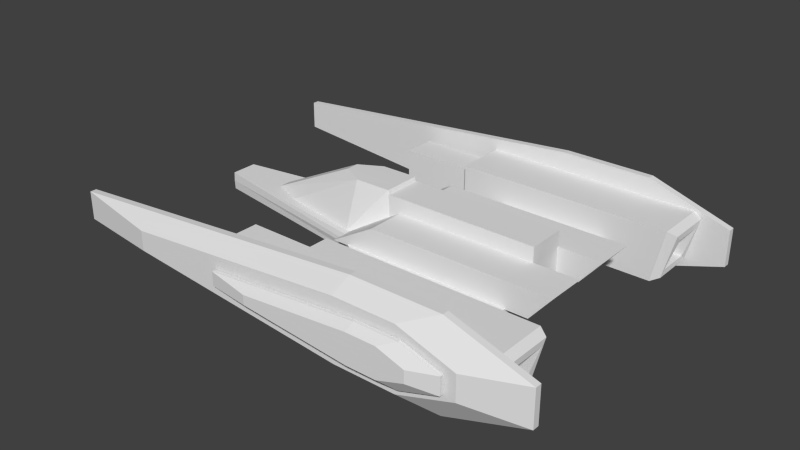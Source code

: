 # Source: Ship_Fighter.blend  (saved by Blender 2.69.0; exported with 4.5.12 LTS)
import bpy
from mathutils import Matrix  # noqa: F401  (used for matrix-valued properties, if any)

bpy.ops.wm.read_factory_settings(use_empty=True)
scene = bpy.context.scene
scene.name = 'Scene'

# ---- collections
col_collection_17 = bpy.data.collections.new('Collection 17'); scene.collection.children.link(col_collection_17)

# ---- world
world_world = bpy.data.worlds.new('World'); scene.world = world_world
world_world.color = (0.05088, 0.05088, 0.05088)
world_world.use_sun_shadow = False
world_world.sun_shadow_jitter_overblur = 0.0
world_world.cycles.sampling_method = 'MANUAL'
world_world.cycles.sample_map_resolution = 256

# ---- meshes
me_cube_007 = bpy.data.meshes.new('Cube.007')
me_cube_007.from_pydata([(-0.7396, 0.6939, 1.992), (-0.7396, 2.147, 1.992), (0.9689, 0.6939, 2.989), (0.9689, 2.147, 2.989), (6.143, 2.147, 1.992), (6.143, 0.6939, 1.992), (6.143, 2.147, 2.989), (6.143, 0.6939, 2.989), (7.163, 2.147, 1.992), (7.163, 0.6939, 1.992), (7.994, 2.147, 2.989), (7.994, 0.6939, 2.989), (-2.518, 4.042, 1.489), (-2.518, 5.303, 1.489), (1.018, 5.303, 1.489), (1.018, 4.042, 1.489), (-2.518, 4.042, 2.749), (-2.518, 5.303, 2.749), (1.018, 5.303, 2.749), (1.018, 4.042, 2.749), (0.4127, 3.702, 1.067), (0.4127, 5.706, 1.067), (8.145, 5.706, 1.067), (8.145, 3.702, 1.067), (0.4127, 3.702, 3.071), (0.4127, 5.706, 3.071), (8.571, 5.706, 3.071), (8.571, 3.702, 3.071), (8.454, 5.543, 1.23), (8.454, 3.865, 1.23), (8.881, 5.543, 2.908), (8.881, 3.865, 2.908), (8.454, 5.328, 1.445), (8.454, 4.08, 1.445), (8.881, 5.328, 2.693), (8.881, 4.08, 2.693), (6.755, 5.237, 1.536), (6.755, 4.171, 1.536), (6.755, 5.237, 2.602), (6.755, 4.171, 2.602), (-1.824, 6.522, 1.793), (-1.824, 6.642, 1.793), (4.206, 6.642, 1.238), (4.206, 6.522, 1.238), (-1.824, 6.522, 2.32), (-1.824, 6.642, 2.32), (4.206, 6.642, 2.875), (4.206, 6.522, 2.875), (5.846, 6.642, 1.238), (5.846, 6.522, 1.238), (5.846, 6.642, 2.875), (5.846, 6.522, 2.875), (7.335, 6.642, 1.725), (7.335, 6.522, 1.725), (7.335, 6.642, 2.387), (7.335, 6.522, 2.387), (-0.105, 6.924, 1.872), (4.111, 6.924, 1.484), (-0.105, 6.924, 2.24), (4.111, 6.924, 2.628), (5.258, 6.924, 1.484), (5.258, 6.924, 2.628), (6.299, 6.924, 1.825), (6.299, 6.924, 2.288), (-9.108, 5.635, 1.538), (-9.108, 5.883, 1.538), (3.401, 5.883, 0.3868), (3.401, 5.635, 0.3868), (-9.108, 5.635, 2.63), (-9.108, 5.883, 2.63), (3.401, 5.883, 3.781), (3.401, 5.635, 3.781), (6.803, 5.883, 0.3868), (6.803, 5.635, 0.3868), (6.803, 5.883, 3.781), (6.803, 5.635, 3.781), (9.891, 5.883, 1.397), (9.891, 5.635, 1.397), (9.891, 5.883, 2.771), (9.891, 5.635, 2.771), (-5.542, 6.468, 1.702), (3.204, 6.468, 0.8973), (-5.542, 6.468, 2.466), (3.204, 6.468, 3.271), (5.583, 6.468, 0.8973), (5.583, 6.468, 3.271), (7.742, 6.468, 1.604), (7.742, 6.468, 2.564), (-0.6676, 1.792, 1.319), (6.338, 4.064, 1.319), (-0.6676, 1.792, 2.023), (6.338, 4.064, 2.023), (2.835, 4.064, 2.023), (2.835, 4.064, 1.319), (0.03015, 0.7146, 1.475), (6.331, 0.7146, 1.475), (0.03015, 0.7146, 3.558), (6.331, 0.7146, 3.558), (-7.478, 0.5009, 1.306), (3.616, 2.264, 1.306), (-7.478, 0.5009, 1.976), (3.616, 2.264, 1.976), (-7.478, 0.5197, 1.641), (3.616, 2.349, 1.641), (-4.165, 0.7146, 1.93), (-0.9315, 1.323, 1.93), (0.4704, 0.7647, 1.93), (-0.9315, 0.7146, 3.688), (0.4704, 0.7146, 3.704), (0.4704, 0.2382, 3.704), (-5.338, 0.2382, 1.93), (-1.782, 0.2382, 3.688), (-0.9315, 0.4584, 1.93), (0.9493, 0.4584, 1.93), (-0.7396, -0.6939, 1.992), (-0.7396, -2.147, 1.992), (0.9689, -0.6939, 2.989), (0.9689, -2.147, 2.989), (6.143, -2.147, 1.992), (6.143, -0.6939, 1.992), (6.143, -2.147, 2.989), (6.143, -0.6939, 2.989), (7.163, -2.147, 1.992), (7.163, -0.6939, 1.992), (7.994, -2.147, 2.989), (7.994, -0.6939, 2.989), (-2.518, -4.042, 1.489), (-2.518, -5.303, 1.489), (1.018, -5.303, 1.489), (1.018, -4.042, 1.489), (-2.518, -4.042, 2.749), (-2.518, -5.303, 2.749), (1.018, -5.303, 2.749), (1.018, -4.042, 2.749), (0.4127, -3.702, 1.067), (0.4127, -5.706, 1.067), (8.145, -5.706, 1.067), (8.145, -3.702, 1.067), (0.4127, -3.702, 3.071), (0.4127, -5.706, 3.071), (8.571, -5.706, 3.071), (8.571, -3.702, 3.071), (8.454, -5.543, 1.23), (8.454, -3.865, 1.23), (8.881, -5.543, 2.908), (8.881, -3.865, 2.908), (8.454, -5.328, 1.445), (8.454, -4.08, 1.445), (8.881, -5.328, 2.693), (8.881, -4.08, 2.693), (6.755, -5.237, 1.536), (6.755, -4.171, 1.536), (6.755, -5.237, 2.602), (6.755, -4.171, 2.602), (-1.824, -6.522, 1.793), (-1.824, -6.642, 1.793), (4.206, -6.642, 1.238), (4.206, -6.522, 1.238), (-1.824, -6.522, 2.32), (-1.824, -6.642, 2.32), (4.206, -6.642, 2.875), (4.206, -6.522, 2.875), (5.846, -6.642, 1.238), (5.846, -6.522, 1.238), (5.846, -6.642, 2.875), (5.846, -6.522, 2.875), (7.335, -6.642, 1.725), (7.335, -6.522, 1.725), (7.335, -6.642, 2.387), (7.335, -6.522, 2.387), (-0.105, -6.924, 1.872), (4.111, -6.924, 1.484), (-0.105, -6.924, 2.24), (4.111, -6.924, 2.628), (5.258, -6.924, 1.484), (5.258, -6.924, 2.628), (6.299, -6.924, 1.825), (6.299, -6.924, 2.288), (-9.108, -5.635, 1.538), (-9.108, -5.883, 1.538), (3.401, -5.883, 0.3868), (3.401, -5.635, 0.3868), (-9.108, -5.635, 2.63), (-9.108, -5.883, 2.63), (3.401, -5.883, 3.781), (3.401, -5.635, 3.781), (6.803, -5.883, 0.3868), (6.803, -5.635, 0.3868), (6.803, -5.883, 3.781), (6.803, -5.635, 3.781), (9.891, -5.883, 1.397), (9.891, -5.635, 1.397), (9.891, -5.883, 2.771), (9.891, -5.635, 2.771), (-5.542, -6.468, 1.702), (3.204, -6.468, 0.8973), (-5.542, -6.468, 2.466), (3.204, -6.468, 3.271), (5.583, -6.468, 0.8973), (5.583, -6.468, 3.271), (7.742, -6.468, 1.604), (7.742, -6.468, 2.564), (-0.6676, -1.792, 1.319), (6.338, -4.064, 1.319), (-0.6676, -1.792, 2.023), (6.338, -4.064, 2.023), (2.835, -4.064, 2.023), (2.835, -4.064, 1.319), (-0.6676, 0.0, 2.023), (-0.6676, 0.0, 1.319), (6.338, 0.0, 2.023), (6.338, 0.0, 1.319), (2.835, 0.0, 1.319), (2.835, 0.0, 2.023), (0.03015, -0.7146, 1.475), (6.331, -0.7146, 1.475), (0.03015, -0.7146, 3.558), (6.331, -0.7146, 3.558), (0.03015, 0.0, 3.558), (0.03015, 0.0, 1.475), (6.331, 0.0, 3.558), (6.331, 0.0, 1.475), (-7.478, -0.5009, 1.306), (3.616, -2.264, 1.306), (-7.478, -0.5009, 1.976), (3.616, -2.264, 1.976), (3.616, 0.0, 1.641), (-7.478, 0.0, 1.641), (3.616, 0.0, 1.306), (3.616, 0.0, 1.976), (-7.478, -0.5197, 1.641), (3.616, -2.349, 1.641), (-7.478, 0.0, 1.306), (-7.478, 0.0, 1.976), (-4.165, -0.7146, 1.93), (-0.9315, -1.323, 1.93), (0.4704, -0.7647, 1.93), (-0.9315, -0.7146, 3.688), (0.4704, -0.7146, 3.704), (0.4704, -0.2382, 3.704), (-5.338, -0.2382, 1.93), (-1.782, -0.2382, 3.688), (-0.9315, -0.4584, 1.93), (0.9493, -0.4584, 1.93), (0.4704, 0.0, 3.704), (-5.338, 0.0, 1.93), (-1.782, 0.0, 3.688), (-0.9315, 0.0, 1.93), (0.9493, 0.0, 1.93)], [], [(2, 3, 1, 0), (2, 7, 6, 3), (0, 1, 4, 5), (0, 5, 7, 2), (3, 6, 4, 1), (10, 11, 9, 8), (5, 4, 8, 9), (7, 5, 9, 11), (6, 7, 11, 10), (4, 6, 10, 8), (16, 17, 13, 12), (17, 18, 14, 13), (18, 19, 15, 14), (19, 16, 12, 15), (12, 13, 14, 15), (19, 18, 17, 16), (24, 25, 21, 20), (25, 26, 22, 21), (23, 22, 28, 29), (27, 24, 20, 23), (20, 21, 22, 23), (27, 26, 25, 24), (29, 28, 32, 33), (27, 23, 29, 31), (26, 27, 31, 30), (22, 26, 30, 28), (33, 32, 36, 37), (31, 29, 33, 35), (30, 31, 35, 34), (28, 30, 34, 32), (38, 39, 37, 36), (35, 33, 37, 39), (34, 35, 39, 38), (32, 34, 38, 36), (44, 45, 41, 40), (54, 52, 62, 63), (43, 42, 48, 49), (47, 44, 40, 43), (40, 41, 42, 43), (47, 46, 45, 44), (49, 48, 52, 53), (47, 43, 49, 51), (46, 47, 51, 50), (52, 48, 60, 62), (54, 55, 53, 52), (51, 49, 53, 55), (50, 51, 55, 54), (50, 54, 63, 61), (58, 59, 57, 56), (57, 59, 61, 60), (60, 61, 63, 62), (46, 50, 61, 59), (48, 42, 57, 60), (42, 41, 56, 57), (45, 46, 59, 58), (41, 45, 58, 56), (68, 69, 65, 64), (78, 76, 86, 87), (67, 66, 72, 73), (71, 68, 64, 67), (64, 65, 66, 67), (71, 70, 69, 68), (73, 72, 76, 77), (71, 67, 73, 75), (70, 71, 75, 74), (76, 72, 84, 86), (78, 79, 77, 76), (75, 73, 77, 79), (74, 75, 79, 78), (74, 78, 87, 85), (82, 83, 81, 80), (81, 83, 85, 84), (84, 85, 87, 86), (70, 74, 85, 83), (72, 66, 81, 84), (66, 65, 80, 81), (69, 70, 83, 82), (65, 69, 82, 80), (208, 90, 88, 209), (92, 91, 89, 93), (212, 93, 89, 211), (213, 92, 90, 208), (90, 92, 93, 88), (209, 88, 93, 212), (210, 91, 92, 213), (91, 210, 211, 89), (218, 96, 94, 219), (96, 97, 95, 94), (219, 94, 95, 221), (220, 97, 96, 218), (97, 220, 221, 95), (102, 103, 99, 98), (232, 98, 99, 228), (229, 101, 100, 233), (233, 100, 102, 227), (101, 229, 226, 103), (100, 101, 103, 102), (103, 226, 228, 99), (227, 102, 98, 232), (110, 111, 107, 104), (112, 105, 106, 113), (107, 105, 104), (110, 104, 105, 112), (105, 107, 108, 106), (108, 109, 113, 106), (245, 246, 111, 110), (247, 112, 113, 248), (245, 110, 112, 247), (107, 111, 109, 108), (109, 244, 248, 113), (111, 246, 244, 109), (116, 114, 115, 117), (116, 117, 120, 121), (114, 119, 118, 115), (114, 116, 121, 119), (117, 115, 118, 120), (124, 122, 123, 125), (119, 123, 122, 118), (121, 125, 123, 119), (120, 124, 125, 121), (118, 122, 124, 120), (130, 126, 127, 131), (131, 127, 128, 132), (132, 128, 129, 133), (133, 129, 126, 130), (126, 129, 128, 127), (133, 130, 131, 132), (138, 134, 135, 139), (139, 135, 136, 140), (137, 143, 142, 136), (141, 137, 134, 138), (134, 137, 136, 135), (141, 138, 139, 140), (143, 147, 146, 142), (141, 145, 143, 137), (140, 144, 145, 141), (136, 142, 144, 140), (147, 151, 150, 146), (145, 149, 147, 143), (144, 148, 149, 145), (142, 146, 148, 144), (152, 150, 151, 153), (149, 153, 151, 147), (148, 152, 153, 149), (146, 150, 152, 148), (158, 154, 155, 159), (168, 177, 176, 166), (157, 163, 162, 156), (161, 157, 154, 158), (154, 157, 156, 155), (161, 158, 159, 160), (163, 167, 166, 162), (161, 165, 163, 157), (160, 164, 165, 161), (166, 176, 174, 162), (168, 166, 167, 169), (165, 169, 167, 163), (164, 168, 169, 165), (164, 175, 177, 168), (172, 170, 171, 173), (171, 174, 175, 173), (174, 176, 177, 175), (160, 173, 175, 164), (162, 174, 171, 156), (156, 171, 170, 155), (159, 172, 173, 160), (155, 170, 172, 159), (182, 178, 179, 183), (192, 201, 200, 190), (181, 187, 186, 180), (185, 181, 178, 182), (178, 181, 180, 179), (185, 182, 183, 184), (187, 191, 190, 186), (185, 189, 187, 181), (184, 188, 189, 185), (190, 200, 198, 186), (192, 190, 191, 193), (189, 193, 191, 187), (188, 192, 193, 189), (188, 199, 201, 192), (196, 194, 195, 197), (195, 198, 199, 197), (198, 200, 201, 199), (184, 197, 199, 188), (186, 198, 195, 180), (180, 195, 194, 179), (183, 196, 197, 184), (179, 194, 196, 183), (208, 209, 202, 204), (206, 207, 203, 205), (212, 211, 203, 207), (213, 208, 204, 206), (204, 202, 207, 206), (209, 212, 207, 202), (210, 213, 206, 205), (205, 203, 211, 210), (218, 219, 214, 216), (216, 214, 215, 217), (219, 221, 215, 214), (220, 218, 216, 217), (217, 215, 221, 220), (230, 222, 223, 231), (232, 228, 223, 222), (229, 233, 224, 225), (233, 227, 230, 224), (225, 231, 226, 229), (224, 230, 231, 225), (231, 223, 228, 226), (227, 232, 222, 230), (240, 234, 237, 241), (242, 243, 236, 235), (237, 234, 235), (240, 242, 235, 234), (235, 236, 238, 237), (238, 236, 243, 239), (245, 240, 241, 246), (247, 248, 243, 242), (245, 247, 242, 240), (237, 238, 239, 241), (239, 243, 248, 244), (241, 239, 244, 246)])
me_cube_007.use_remesh_preserve_volume = False
me_cube_007.use_remesh_preserve_attributes = False
me_cube_007.use_mirror_vertex_groups = False
me_cube_007.update()

# ---- objects
ob_cube_009 = bpy.data.objects.new('Cube.009', me_cube_007)

# ---- transforms, parenting, visibility, modifiers, constraints
ob_cube_009.location = (0.0, 0.0, 0.0)
ob_cube_009.lineart.crease_threshold = 0.0

# ---- collection membership
col_collection_17.objects.link(ob_cube_009)

# ---- scene / render settings (as saved in the file)
scene.frame_start = 1; scene.frame_end = 250; scene.frame_set(1)
scene.render.engine = 'BLENDER_EEVEE_NEXT'
scene.render.image_settings.compression = 90
scene.render.resolution_percentage = 50
scene.render.dither_intensity = 0.0
scene.cycles.use_denoising = False
scene.cycles.samples = 10
scene.cycles.sampling_pattern = 'TABULATED_SOBOL'
scene.cycles.light_sampling_threshold = 0.0
scene.cycles.use_adaptive_sampling = False
scene.cycles.use_light_tree = False
scene.cycles.blur_glossy = 0.0
scene.cycles.volume_bounces = 1
scene.cycles.pixel_filter_type = 'GAUSSIAN'
scene.cycles.sample_clamp_indirect = 0.0
scene.view_settings.view_transform = 'Standard'
bpy.context.view_layer.update()

# ---- added for rendering (the .blend has no active camera and no usable light): camera, sun
cam_auto = bpy.data.cameras.new('AutoCamera')
cam_auto.lens = 50.0
cam_auto.sensor_width = 36.0
cam_auto.clip_end = 1000.0
ob_auto_camera = bpy.data.objects.new('AutoCamera', cam_auto)
scene.collection.objects.link(ob_auto_camera)
ob_auto_camera.location = (22.369, -26.373, 19.6662)
ob_auto_camera.rotation_euler = (1.09748, -7.21219e-08, 0.694738)
scene.camera = ob_auto_camera
light_auto_sun = bpy.data.lights.new('AutoSun', 'SUN')
light_auto_sun.energy = 3.0
light_auto_sun.angle = 0.0523599
ob_auto_sun = bpy.data.objects.new('AutoSun', light_auto_sun)
scene.collection.objects.link(ob_auto_sun)
ob_auto_sun.rotation_euler = (0.872665, 0.174533, 0.523599)
bpy.context.view_layer.update()

